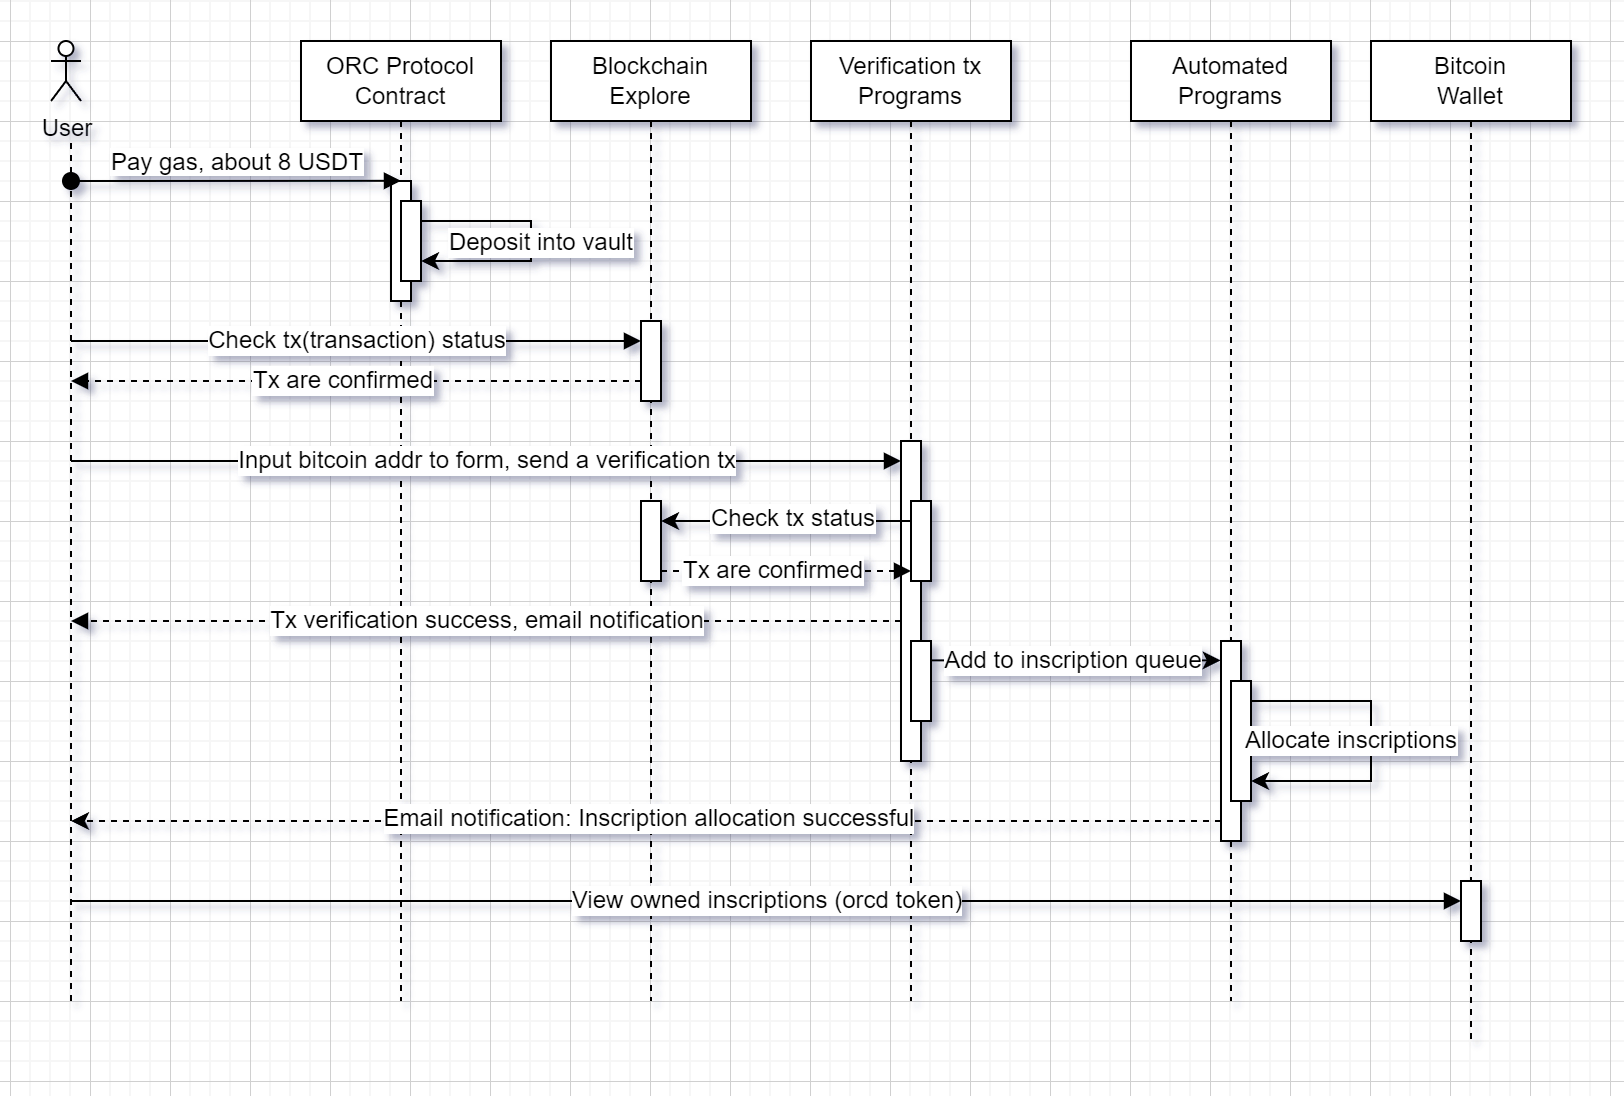

The diagram above was exported from draw.io. Its source (the exported page's mxGraphModel, read from the mxfile embedded in the PNG):
<mxGraphModel dx="343" dy="189" grid="1" gridSize="10" guides="1" tooltips="1" connect="1" arrows="1" fold="1" page="1" pageScale="1" pageWidth="850" pageHeight="1100" math="0" shadow="0">
  <root>
    <mxCell id="0" />
    <mxCell id="1" parent="0" />
    <mxCell id="aM9ryv3xv72pqoxQDRHE-1" value="ORC Protocol&lt;br&gt;Contract" style="shape=umlLifeline;perimeter=lifelinePerimeter;whiteSpace=wrap;html=1;container=0;dropTarget=0;collapsible=0;recursiveResize=0;outlineConnect=0;portConstraint=eastwest;newEdgeStyle={&quot;edgeStyle&quot;:&quot;elbowEdgeStyle&quot;,&quot;elbow&quot;:&quot;vertical&quot;,&quot;curved&quot;:0,&quot;rounded&quot;:0};" parent="1" vertex="1">
      <mxGeometry x="305" y="40" width="100" height="480" as="geometry" />
    </mxCell>
    <mxCell id="aM9ryv3xv72pqoxQDRHE-2" value="" style="html=1;points=[];perimeter=orthogonalPerimeter;outlineConnect=0;targetShapes=umlLifeline;portConstraint=eastwest;newEdgeStyle={&quot;edgeStyle&quot;:&quot;elbowEdgeStyle&quot;,&quot;elbow&quot;:&quot;vertical&quot;,&quot;curved&quot;:0,&quot;rounded&quot;:0};" parent="aM9ryv3xv72pqoxQDRHE-1" vertex="1">
      <mxGeometry x="45" y="70" width="10" height="60" as="geometry" />
    </mxCell>
    <mxCell id="aM9ryv3xv72pqoxQDRHE-3" value="Pay gas, about 8 USDT" style="html=1;verticalAlign=bottom;startArrow=oval;endArrow=block;startSize=8;edgeStyle=elbowEdgeStyle;elbow=vertical;curved=0;rounded=0;" parent="aM9ryv3xv72pqoxQDRHE-1" target="aM9ryv3xv72pqoxQDRHE-2" edge="1">
      <mxGeometry relative="1" as="geometry">
        <mxPoint x="-115" y="70" as="sourcePoint" />
      </mxGeometry>
    </mxCell>
    <mxCell id="aM9ryv3xv72pqoxQDRHE-4" value="" style="html=1;points=[];perimeter=orthogonalPerimeter;outlineConnect=0;targetShapes=umlLifeline;portConstraint=eastwest;newEdgeStyle={&quot;edgeStyle&quot;:&quot;elbowEdgeStyle&quot;,&quot;elbow&quot;:&quot;vertical&quot;,&quot;curved&quot;:0,&quot;rounded&quot;:0};" parent="aM9ryv3xv72pqoxQDRHE-1" vertex="1">
      <mxGeometry x="50" y="80" width="10" height="40" as="geometry" />
    </mxCell>
    <mxCell id="1U8vfC9J4nU1YjwcskP8-6" value="" style="edgeStyle=elbowEdgeStyle;rounded=0;orthogonalLoop=1;jettySize=auto;html=1;elbow=vertical;curved=0;" parent="aM9ryv3xv72pqoxQDRHE-1" source="aM9ryv3xv72pqoxQDRHE-4" target="aM9ryv3xv72pqoxQDRHE-4" edge="1">
      <mxGeometry relative="1" as="geometry">
        <Array as="points">
          <mxPoint x="115" y="100" />
        </Array>
      </mxGeometry>
    </mxCell>
    <mxCell id="1U8vfC9J4nU1YjwcskP8-7" value="Deposit into vault" style="edgeLabel;html=1;align=center;verticalAlign=middle;resizable=0;points=[];" parent="1U8vfC9J4nU1YjwcskP8-6" vertex="1" connectable="0">
      <mxGeometry x="0.0238" relative="1" as="geometry">
        <mxPoint x="5" y="-1" as="offset" />
      </mxGeometry>
    </mxCell>
    <mxCell id="aM9ryv3xv72pqoxQDRHE-5" value="Verification tx Programs" style="shape=umlLifeline;perimeter=lifelinePerimeter;whiteSpace=wrap;html=1;container=0;dropTarget=0;collapsible=0;recursiveResize=0;outlineConnect=0;portConstraint=eastwest;newEdgeStyle={&quot;edgeStyle&quot;:&quot;elbowEdgeStyle&quot;,&quot;elbow&quot;:&quot;vertical&quot;,&quot;curved&quot;:0,&quot;rounded&quot;:0};" parent="1" vertex="1">
      <mxGeometry x="560" y="40" width="100" height="480" as="geometry" />
    </mxCell>
    <mxCell id="aM9ryv3xv72pqoxQDRHE-6" value="" style="html=1;points=[];perimeter=orthogonalPerimeter;outlineConnect=0;targetShapes=umlLifeline;portConstraint=eastwest;newEdgeStyle={&quot;edgeStyle&quot;:&quot;elbowEdgeStyle&quot;,&quot;elbow&quot;:&quot;vertical&quot;,&quot;curved&quot;:0,&quot;rounded&quot;:0};" parent="aM9ryv3xv72pqoxQDRHE-5" vertex="1">
      <mxGeometry x="45" y="200" width="10" height="160" as="geometry" />
    </mxCell>
    <mxCell id="1U8vfC9J4nU1YjwcskP8-18" value="" style="html=1;points=[];perimeter=orthogonalPerimeter;outlineConnect=0;targetShapes=umlLifeline;portConstraint=eastwest;newEdgeStyle={&quot;edgeStyle&quot;:&quot;elbowEdgeStyle&quot;,&quot;elbow&quot;:&quot;vertical&quot;,&quot;curved&quot;:0,&quot;rounded&quot;:0};" parent="aM9ryv3xv72pqoxQDRHE-5" vertex="1">
      <mxGeometry x="50" y="230" width="10" height="40" as="geometry" />
    </mxCell>
    <mxCell id="1U8vfC9J4nU1YjwcskP8-22" value="" style="html=1;points=[];perimeter=orthogonalPerimeter;outlineConnect=0;targetShapes=umlLifeline;portConstraint=eastwest;newEdgeStyle={&quot;edgeStyle&quot;:&quot;elbowEdgeStyle&quot;,&quot;elbow&quot;:&quot;vertical&quot;,&quot;curved&quot;:0,&quot;rounded&quot;:0};" parent="aM9ryv3xv72pqoxQDRHE-5" vertex="1">
      <mxGeometry x="50" y="300" width="10" height="40" as="geometry" />
    </mxCell>
    <mxCell id="1U8vfC9J4nU1YjwcskP8-1" value="User" style="shape=umlActor;verticalLabelPosition=bottom;verticalAlign=top;html=1;outlineConnect=0;" parent="1" vertex="1">
      <mxGeometry x="180" y="40" width="15" height="30" as="geometry" />
    </mxCell>
    <mxCell id="1U8vfC9J4nU1YjwcskP8-2" value="Automated Programs" style="shape=umlLifeline;perimeter=lifelinePerimeter;whiteSpace=wrap;html=1;container=0;dropTarget=0;collapsible=0;recursiveResize=0;outlineConnect=0;portConstraint=eastwest;newEdgeStyle={&quot;edgeStyle&quot;:&quot;elbowEdgeStyle&quot;,&quot;elbow&quot;:&quot;vertical&quot;,&quot;curved&quot;:0,&quot;rounded&quot;:0};" parent="1" vertex="1">
      <mxGeometry x="720" y="40" width="100" height="480" as="geometry" />
    </mxCell>
    <mxCell id="1U8vfC9J4nU1YjwcskP8-4" value="" style="endArrow=none;dashed=1;html=1;rounded=0;" parent="1" edge="1">
      <mxGeometry width="50" height="50" relative="1" as="geometry">
        <mxPoint x="190" y="520" as="sourcePoint" />
        <mxPoint x="190" y="90" as="targetPoint" />
      </mxGeometry>
    </mxCell>
    <mxCell id="1U8vfC9J4nU1YjwcskP8-8" value="Blockchain&lt;br&gt;Explore" style="shape=umlLifeline;perimeter=lifelinePerimeter;whiteSpace=wrap;html=1;container=0;dropTarget=0;collapsible=0;recursiveResize=0;outlineConnect=0;portConstraint=eastwest;newEdgeStyle={&quot;edgeStyle&quot;:&quot;elbowEdgeStyle&quot;,&quot;elbow&quot;:&quot;vertical&quot;,&quot;curved&quot;:0,&quot;rounded&quot;:0};" parent="1" vertex="1">
      <mxGeometry x="430" y="40" width="100" height="480" as="geometry" />
    </mxCell>
    <mxCell id="1U8vfC9J4nU1YjwcskP8-9" value="" style="html=1;points=[];perimeter=orthogonalPerimeter;outlineConnect=0;targetShapes=umlLifeline;portConstraint=eastwest;newEdgeStyle={&quot;edgeStyle&quot;:&quot;elbowEdgeStyle&quot;,&quot;elbow&quot;:&quot;vertical&quot;,&quot;curved&quot;:0,&quot;rounded&quot;:0};" parent="1U8vfC9J4nU1YjwcskP8-8" vertex="1">
      <mxGeometry x="45" y="140" width="10" height="40" as="geometry" />
    </mxCell>
    <mxCell id="1U8vfC9J4nU1YjwcskP8-19" value="" style="html=1;points=[];perimeter=orthogonalPerimeter;outlineConnect=0;targetShapes=umlLifeline;portConstraint=eastwest;newEdgeStyle={&quot;edgeStyle&quot;:&quot;elbowEdgeStyle&quot;,&quot;elbow&quot;:&quot;vertical&quot;,&quot;curved&quot;:0,&quot;rounded&quot;:0};" parent="1U8vfC9J4nU1YjwcskP8-8" vertex="1">
      <mxGeometry x="45" y="230" width="10" height="40" as="geometry" />
    </mxCell>
    <mxCell id="1U8vfC9J4nU1YjwcskP8-10" value="" style="endArrow=block;html=1;rounded=0;endFill=1;" parent="1" target="1U8vfC9J4nU1YjwcskP8-9" edge="1">
      <mxGeometry width="50" height="50" relative="1" as="geometry">
        <mxPoint x="190" y="190" as="sourcePoint" />
        <mxPoint x="470" y="190" as="targetPoint" />
      </mxGeometry>
    </mxCell>
    <mxCell id="1U8vfC9J4nU1YjwcskP8-11" value="Check tx(transaction) status" style="edgeLabel;html=1;align=center;verticalAlign=middle;resizable=0;points=[];" parent="1U8vfC9J4nU1YjwcskP8-10" vertex="1" connectable="0">
      <mxGeometry relative="1" as="geometry">
        <mxPoint as="offset" />
      </mxGeometry>
    </mxCell>
    <mxCell id="1U8vfC9J4nU1YjwcskP8-12" value="" style="endArrow=block;html=1;rounded=0;endFill=1;dashed=1;" parent="1" edge="1">
      <mxGeometry width="50" height="50" relative="1" as="geometry">
        <mxPoint x="485" y="305" as="sourcePoint" />
        <mxPoint x="610" y="305" as="targetPoint" />
      </mxGeometry>
    </mxCell>
    <mxCell id="1U8vfC9J4nU1YjwcskP8-13" value="Tx are confirmed" style="edgeLabel;html=1;align=center;verticalAlign=middle;resizable=0;points=[];" parent="1U8vfC9J4nU1YjwcskP8-12" vertex="1" connectable="0">
      <mxGeometry relative="1" as="geometry">
        <mxPoint x="-7" as="offset" />
      </mxGeometry>
    </mxCell>
    <mxCell id="1U8vfC9J4nU1YjwcskP8-14" value="" style="endArrow=block;html=1;rounded=0;endFill=1;" parent="1" target="aM9ryv3xv72pqoxQDRHE-6" edge="1">
      <mxGeometry width="50" height="50" relative="1" as="geometry">
        <mxPoint x="190" y="250" as="sourcePoint" />
        <mxPoint x="600" y="250" as="targetPoint" />
      </mxGeometry>
    </mxCell>
    <mxCell id="1U8vfC9J4nU1YjwcskP8-15" value="Input bitcoin addr to form, send a verification tx" style="edgeLabel;html=1;align=center;verticalAlign=middle;resizable=0;points=[];" parent="1U8vfC9J4nU1YjwcskP8-14" vertex="1" connectable="0">
      <mxGeometry relative="1" as="geometry">
        <mxPoint as="offset" />
      </mxGeometry>
    </mxCell>
    <mxCell id="1U8vfC9J4nU1YjwcskP8-16" value="" style="endArrow=block;html=1;rounded=0;endFill=1;dashed=1;" parent="1" source="aM9ryv3xv72pqoxQDRHE-6" edge="1">
      <mxGeometry width="50" height="50" relative="1" as="geometry">
        <mxPoint x="485" y="220" as="sourcePoint" />
        <mxPoint x="190" y="330" as="targetPoint" />
      </mxGeometry>
    </mxCell>
    <mxCell id="1U8vfC9J4nU1YjwcskP8-17" value="Tx verification success, email notification" style="edgeLabel;html=1;align=center;verticalAlign=middle;resizable=0;points=[];" parent="1U8vfC9J4nU1YjwcskP8-16" vertex="1" connectable="0">
      <mxGeometry relative="1" as="geometry">
        <mxPoint as="offset" />
      </mxGeometry>
    </mxCell>
    <mxCell id="1U8vfC9J4nU1YjwcskP8-20" value="" style="edgeStyle=elbowEdgeStyle;rounded=0;orthogonalLoop=1;jettySize=auto;html=1;elbow=vertical;curved=0;" parent="1" source="1U8vfC9J4nU1YjwcskP8-18" target="1U8vfC9J4nU1YjwcskP8-19" edge="1">
      <mxGeometry relative="1" as="geometry">
        <mxPoint x="530" y="210" as="sourcePoint" />
        <mxPoint x="530" y="230" as="targetPoint" />
        <Array as="points">
          <mxPoint x="490" y="280" />
          <mxPoint x="585" y="220" />
        </Array>
      </mxGeometry>
    </mxCell>
    <mxCell id="1U8vfC9J4nU1YjwcskP8-21" value="Check tx status" style="edgeLabel;html=1;align=center;verticalAlign=middle;resizable=0;points=[];" parent="1U8vfC9J4nU1YjwcskP8-20" vertex="1" connectable="0">
      <mxGeometry x="0.0238" relative="1" as="geometry">
        <mxPoint x="5" y="-1" as="offset" />
      </mxGeometry>
    </mxCell>
    <mxCell id="1U8vfC9J4nU1YjwcskP8-25" style="edgeStyle=elbowEdgeStyle;rounded=0;orthogonalLoop=1;jettySize=auto;html=1;elbow=vertical;curved=0;entryX=-0.018;entryY=0.097;entryDx=0;entryDy=0;entryPerimeter=0;" parent="1" source="1U8vfC9J4nU1YjwcskP8-22" target="1U8vfC9J4nU1YjwcskP8-3" edge="1">
      <mxGeometry relative="1" as="geometry">
        <mxPoint x="740" y="350" as="targetPoint" />
      </mxGeometry>
    </mxCell>
    <mxCell id="1U8vfC9J4nU1YjwcskP8-26" value="Add to inscription queue" style="edgeLabel;html=1;align=center;verticalAlign=middle;resizable=0;points=[];" parent="1U8vfC9J4nU1YjwcskP8-25" vertex="1" connectable="0">
      <mxGeometry relative="1" as="geometry">
        <mxPoint x="-2" as="offset" />
      </mxGeometry>
    </mxCell>
    <mxCell id="1U8vfC9J4nU1YjwcskP8-32" style="edgeStyle=elbowEdgeStyle;rounded=0;orthogonalLoop=1;jettySize=auto;html=1;elbow=vertical;curved=0;dashed=1;" parent="1" source="1U8vfC9J4nU1YjwcskP8-3" edge="1">
      <mxGeometry relative="1" as="geometry">
        <mxPoint x="190" y="430" as="targetPoint" />
        <Array as="points">
          <mxPoint x="670" y="430" />
        </Array>
      </mxGeometry>
    </mxCell>
    <mxCell id="1U8vfC9J4nU1YjwcskP8-33" value="Email notification: Inscription allocation successful" style="edgeLabel;html=1;align=center;verticalAlign=middle;resizable=0;points=[];" parent="1U8vfC9J4nU1YjwcskP8-32" vertex="1" connectable="0">
      <mxGeometry x="-0.0037" y="-1" relative="1" as="geometry">
        <mxPoint as="offset" />
      </mxGeometry>
    </mxCell>
    <mxCell id="1U8vfC9J4nU1YjwcskP8-3" value="" style="html=1;points=[];perimeter=orthogonalPerimeter;outlineConnect=0;targetShapes=umlLifeline;portConstraint=eastwest;newEdgeStyle={&quot;edgeStyle&quot;:&quot;elbowEdgeStyle&quot;,&quot;elbow&quot;:&quot;vertical&quot;,&quot;curved&quot;:0,&quot;rounded&quot;:0};" parent="1" vertex="1">
      <mxGeometry x="765" y="340" width="10" height="100" as="geometry" />
    </mxCell>
    <mxCell id="1U8vfC9J4nU1YjwcskP8-27" value="" style="html=1;points=[];perimeter=orthogonalPerimeter;outlineConnect=0;targetShapes=umlLifeline;portConstraint=eastwest;newEdgeStyle={&quot;edgeStyle&quot;:&quot;elbowEdgeStyle&quot;,&quot;elbow&quot;:&quot;vertical&quot;,&quot;curved&quot;:0,&quot;rounded&quot;:0};" parent="1" vertex="1">
      <mxGeometry x="770" y="360" width="10" height="60" as="geometry" />
    </mxCell>
    <mxCell id="1U8vfC9J4nU1YjwcskP8-30" value="" style="endArrow=classic;html=1;rounded=0;" parent="1" source="1U8vfC9J4nU1YjwcskP8-27" target="1U8vfC9J4nU1YjwcskP8-27" edge="1">
      <mxGeometry width="50" height="50" relative="1" as="geometry">
        <mxPoint x="810" y="370" as="sourcePoint" />
        <mxPoint x="860" y="320" as="targetPoint" />
        <Array as="points">
          <mxPoint x="840" y="370" />
          <mxPoint x="840" y="390" />
          <mxPoint x="840" y="410" />
        </Array>
      </mxGeometry>
    </mxCell>
    <mxCell id="1U8vfC9J4nU1YjwcskP8-31" value="Allocate inscriptions" style="edgeLabel;html=1;align=center;verticalAlign=middle;resizable=0;points=[];" parent="1U8vfC9J4nU1YjwcskP8-30" vertex="1" connectable="0">
      <mxGeometry x="0.0497" relative="1" as="geometry">
        <mxPoint x="-10" y="-4" as="offset" />
      </mxGeometry>
    </mxCell>
    <mxCell id="1U8vfC9J4nU1YjwcskP8-34" value="" style="endArrow=block;html=1;rounded=0;endFill=1;dashed=1;" parent="1" source="1U8vfC9J4nU1YjwcskP8-9" edge="1">
      <mxGeometry width="50" height="50" relative="1" as="geometry">
        <mxPoint x="495" y="315" as="sourcePoint" />
        <mxPoint x="190" y="210" as="targetPoint" />
      </mxGeometry>
    </mxCell>
    <mxCell id="1U8vfC9J4nU1YjwcskP8-35" value="Tx are confirmed" style="edgeLabel;html=1;align=center;verticalAlign=middle;resizable=0;points=[];" parent="1U8vfC9J4nU1YjwcskP8-34" vertex="1" connectable="0">
      <mxGeometry relative="1" as="geometry">
        <mxPoint x="-7" as="offset" />
      </mxGeometry>
    </mxCell>
    <mxCell id="1U8vfC9J4nU1YjwcskP8-36" value="Bitcoin&lt;br&gt;Wallet" style="shape=umlLifeline;perimeter=lifelinePerimeter;whiteSpace=wrap;html=1;container=0;dropTarget=0;collapsible=0;recursiveResize=0;outlineConnect=0;portConstraint=eastwest;newEdgeStyle={&quot;edgeStyle&quot;:&quot;elbowEdgeStyle&quot;,&quot;elbow&quot;:&quot;vertical&quot;,&quot;curved&quot;:0,&quot;rounded&quot;:0};" parent="1" vertex="1">
      <mxGeometry x="840" y="40" width="100" height="500" as="geometry" />
    </mxCell>
    <mxCell id="1U8vfC9J4nU1YjwcskP8-39" value="" style="html=1;points=[];perimeter=orthogonalPerimeter;outlineConnect=0;targetShapes=umlLifeline;portConstraint=eastwest;newEdgeStyle={&quot;edgeStyle&quot;:&quot;elbowEdgeStyle&quot;,&quot;elbow&quot;:&quot;vertical&quot;,&quot;curved&quot;:0,&quot;rounded&quot;:0};" parent="1U8vfC9J4nU1YjwcskP8-36" vertex="1">
      <mxGeometry x="45" y="420" width="10" height="30" as="geometry" />
    </mxCell>
    <mxCell id="1U8vfC9J4nU1YjwcskP8-37" value="" style="endArrow=block;html=1;rounded=0;endFill=1;" parent="1" target="1U8vfC9J4nU1YjwcskP8-39" edge="1">
      <mxGeometry width="50" height="50" relative="1" as="geometry">
        <mxPoint x="190" y="470" as="sourcePoint" />
        <mxPoint x="920" y="470" as="targetPoint" />
      </mxGeometry>
    </mxCell>
    <mxCell id="1U8vfC9J4nU1YjwcskP8-38" value="View owned inscriptions (orcd token)" style="edgeLabel;html=1;align=center;verticalAlign=middle;resizable=0;points=[];" parent="1U8vfC9J4nU1YjwcskP8-37" vertex="1" connectable="0">
      <mxGeometry relative="1" as="geometry">
        <mxPoint as="offset" />
      </mxGeometry>
    </mxCell>
  </root>
</mxGraphModel>